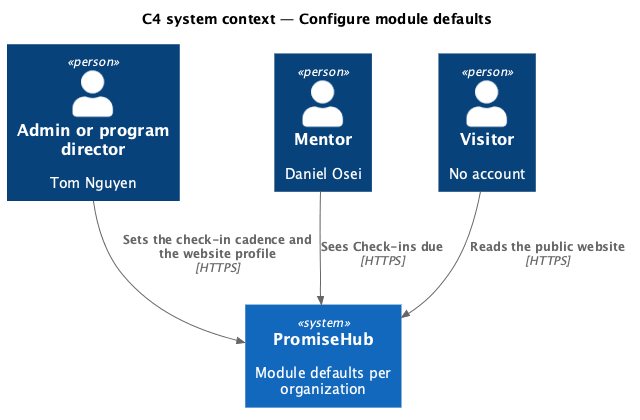

The diagram above was rendered by PlantUML. Its source (embedded in the PNG):
@startuml
!include <C4/C4_Context>
title C4 system context — Configure module defaults
Person(admin, "Admin or program director", "Tom Nguyen")
Person(mentor, "Mentor", "Daniel Osei")
Person(visitor, "Visitor", "No account")
System(ph, "PromiseHub", "Module defaults per organization")
Rel(admin, ph, "Sets the check-in cadence and the website profile", "HTTPS")
Rel(mentor, ph, "Sees Check-ins due", "HTTPS")
Rel(visitor, ph, "Reads the public website", "HTTPS")
@enduml